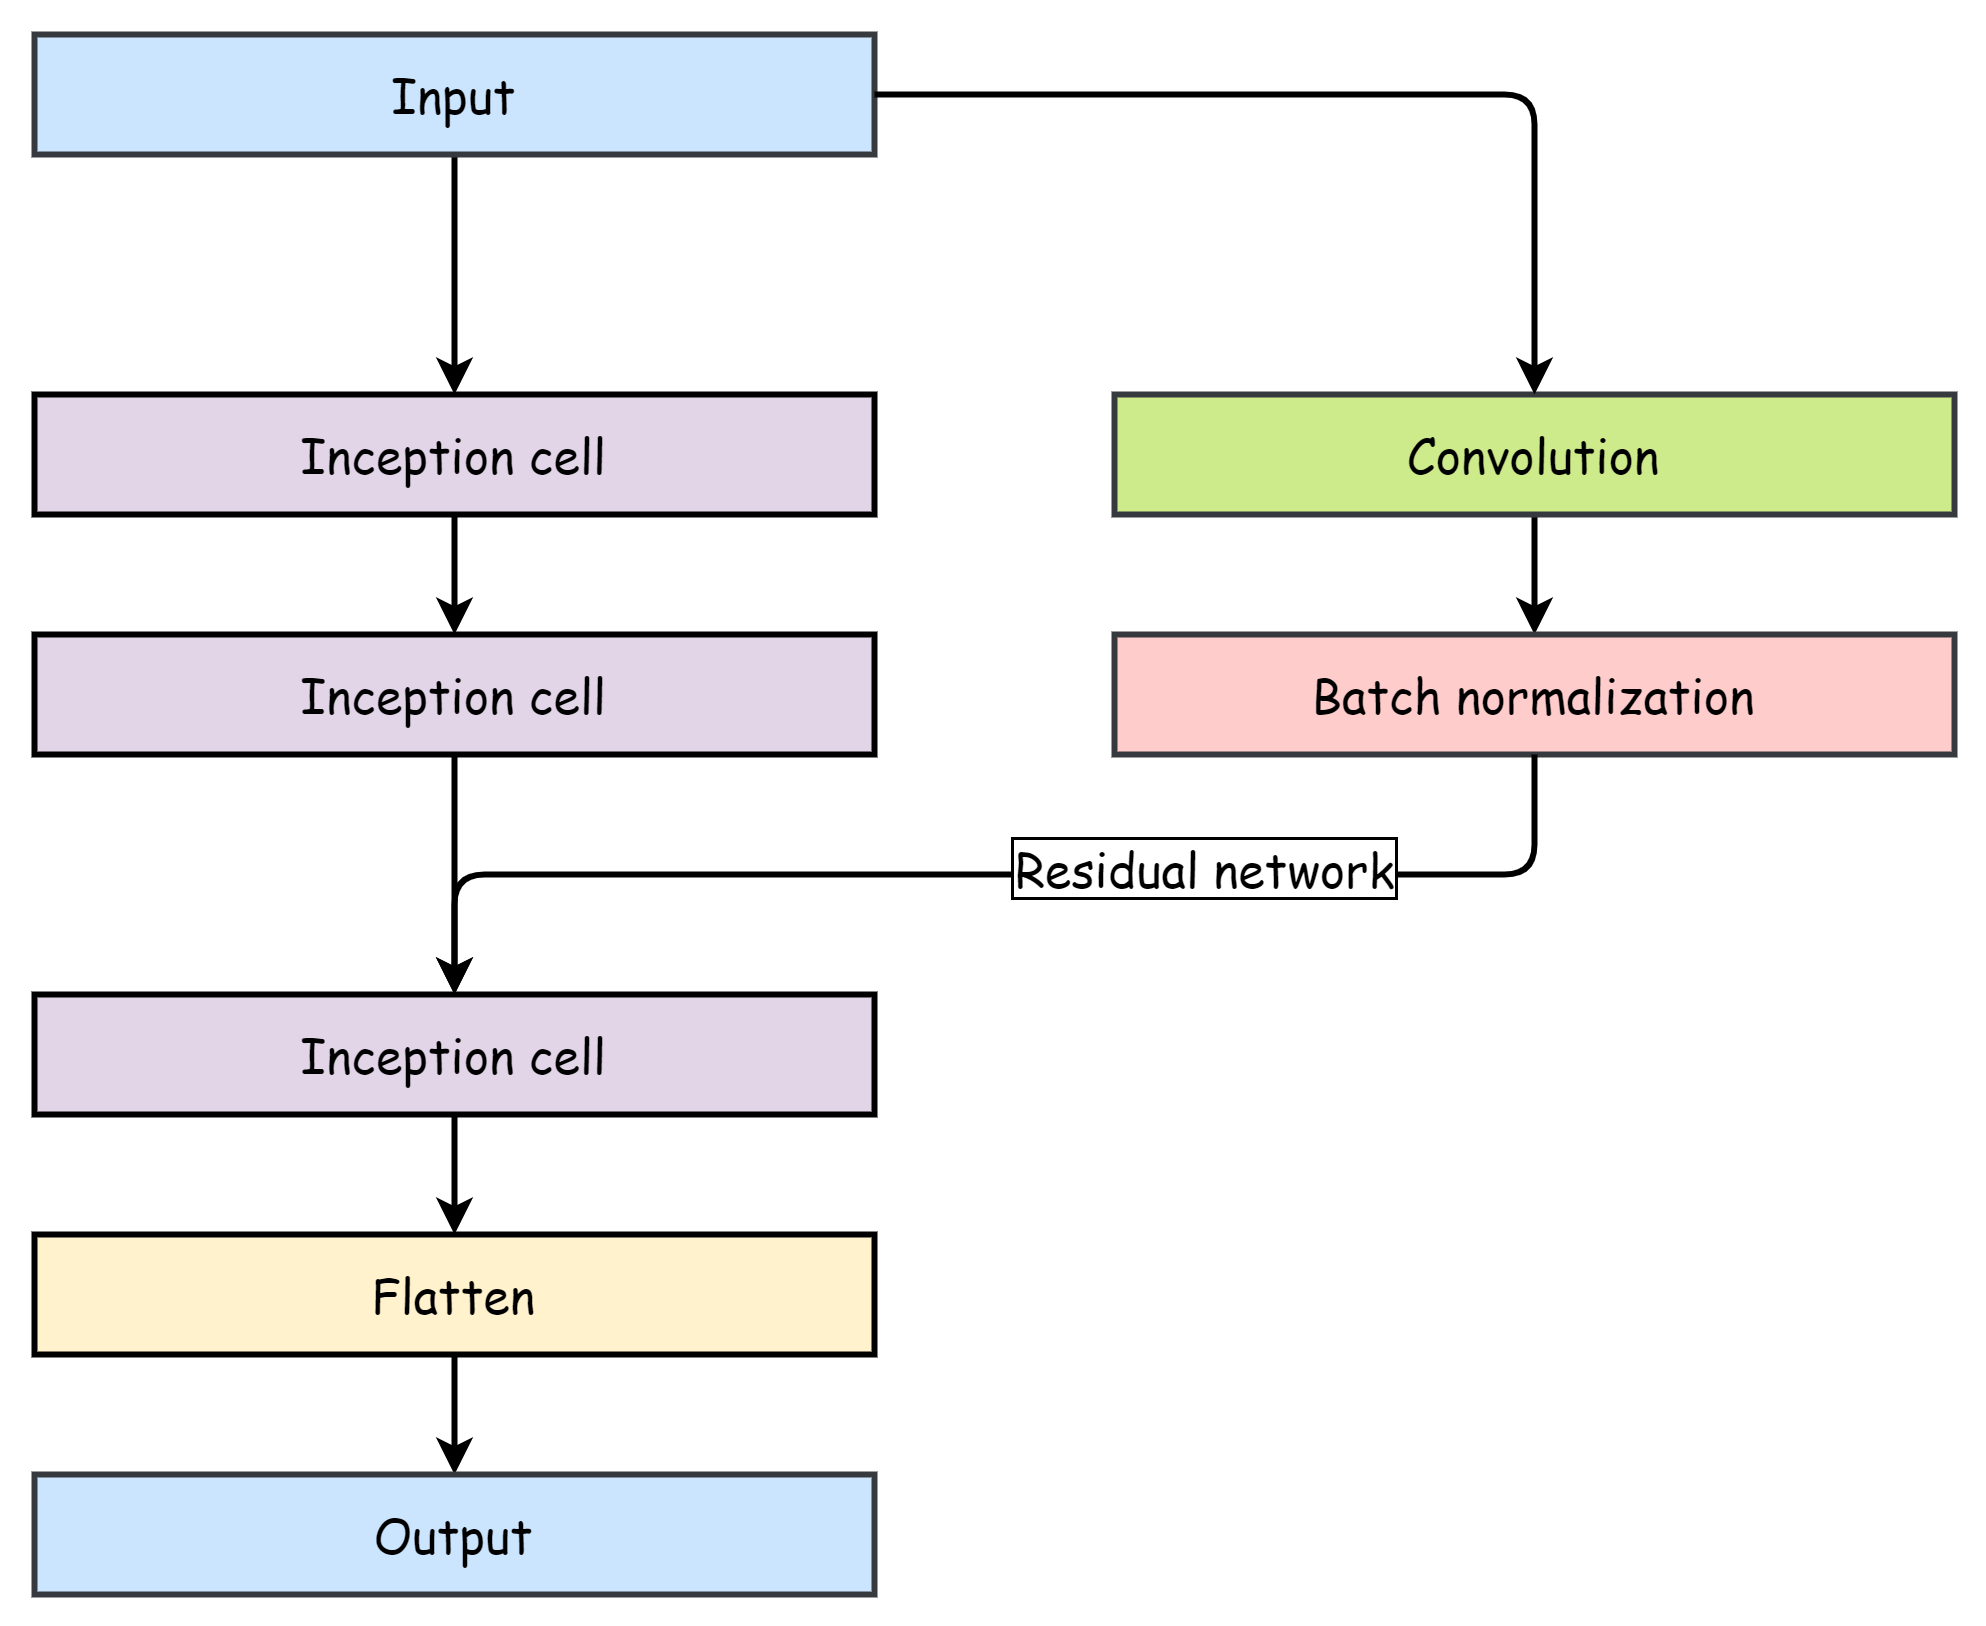

The diagram above was exported from draw.io. Its source (the exported page's mxGraphModel, read from the mxfile embedded in the PNG):
<mxGraphModel dx="1209" dy="574" grid="1" gridSize="10" guides="1" tooltips="1" connect="1" arrows="1" fold="1" page="1" pageScale="1" pageWidth="827" pageHeight="1169" math="0" shadow="0">
  <root>
    <mxCell id="0" />
    <mxCell id="1" parent="0" />
    <mxCell id="d_cX2G4ChQivt3oXZhH9-6" style="edgeStyle=orthogonalEdgeStyle;rounded=0;orthogonalLoop=1;jettySize=auto;html=1;entryX=0.5;entryY=0;entryDx=0;entryDy=0;strokeWidth=2;" edge="1" parent="1" source="d_cX2G4ChQivt3oXZhH9-1" target="d_cX2G4ChQivt3oXZhH9-4">
      <mxGeometry relative="1" as="geometry" />
    </mxCell>
    <mxCell id="d_cX2G4ChQivt3oXZhH9-1" value="&lt;font style=&quot;font-size: 16px&quot; face=&quot;Comic Sans MS&quot;&gt;Input&lt;/font&gt;" style="rounded=0;whiteSpace=wrap;html=1;strokeWidth=2;fillColor=#cce5ff;strokeColor=#36393d;" vertex="1" parent="1">
      <mxGeometry x="200" y="80" width="280" height="40" as="geometry" />
    </mxCell>
    <mxCell id="d_cX2G4ChQivt3oXZhH9-23" style="edgeStyle=orthogonalEdgeStyle;rounded=0;orthogonalLoop=1;jettySize=auto;html=1;entryX=0.5;entryY=0;entryDx=0;entryDy=0;fontFamily=Comic Sans MS;strokeWidth=2;" edge="1" parent="1" source="d_cX2G4ChQivt3oXZhH9-2" target="d_cX2G4ChQivt3oXZhH9-22">
      <mxGeometry relative="1" as="geometry" />
    </mxCell>
    <mxCell id="d_cX2G4ChQivt3oXZhH9-2" value="&lt;font style=&quot;font-size: 16px&quot; face=&quot;Comic Sans MS&quot;&gt;Flatten&lt;/font&gt;" style="rounded=0;whiteSpace=wrap;html=1;strokeWidth=2;fillColor=#fff2cc;" vertex="1" parent="1">
      <mxGeometry x="200" y="480" width="280" height="40" as="geometry" />
    </mxCell>
    <mxCell id="d_cX2G4ChQivt3oXZhH9-8" style="edgeStyle=orthogonalEdgeStyle;rounded=0;orthogonalLoop=1;jettySize=auto;html=1;exitX=0.5;exitY=1;exitDx=0;exitDy=0;entryX=0.5;entryY=0;entryDx=0;entryDy=0;strokeWidth=2;" edge="1" parent="1" source="d_cX2G4ChQivt3oXZhH9-3" target="d_cX2G4ChQivt3oXZhH9-5">
      <mxGeometry relative="1" as="geometry" />
    </mxCell>
    <mxCell id="d_cX2G4ChQivt3oXZhH9-3" value="&lt;span style=&quot;font-size: 16px&quot;&gt;&lt;font face=&quot;Comic Sans MS&quot;&gt;Inception cell&lt;/font&gt;&lt;/span&gt;" style="rounded=0;whiteSpace=wrap;html=1;strokeWidth=2;fillColor=#e1d5e7;" vertex="1" parent="1">
      <mxGeometry x="200" y="280" width="280" height="40" as="geometry" />
    </mxCell>
    <mxCell id="d_cX2G4ChQivt3oXZhH9-7" style="edgeStyle=orthogonalEdgeStyle;rounded=0;orthogonalLoop=1;jettySize=auto;html=1;entryX=0.5;entryY=0;entryDx=0;entryDy=0;strokeWidth=2;" edge="1" parent="1" source="d_cX2G4ChQivt3oXZhH9-4" target="d_cX2G4ChQivt3oXZhH9-3">
      <mxGeometry relative="1" as="geometry" />
    </mxCell>
    <mxCell id="d_cX2G4ChQivt3oXZhH9-4" value="&lt;font style=&quot;font-size: 16px&quot; face=&quot;Comic Sans MS&quot;&gt;Inception cell&lt;/font&gt;" style="rounded=0;whiteSpace=wrap;html=1;strokeWidth=2;fillColor=#e1d5e7;" vertex="1" parent="1">
      <mxGeometry x="200" y="200" width="280" height="40" as="geometry" />
    </mxCell>
    <mxCell id="d_cX2G4ChQivt3oXZhH9-9" style="edgeStyle=orthogonalEdgeStyle;rounded=0;orthogonalLoop=1;jettySize=auto;html=1;entryX=0.5;entryY=0;entryDx=0;entryDy=0;strokeWidth=2;" edge="1" parent="1" source="d_cX2G4ChQivt3oXZhH9-5" target="d_cX2G4ChQivt3oXZhH9-2">
      <mxGeometry relative="1" as="geometry" />
    </mxCell>
    <mxCell id="d_cX2G4ChQivt3oXZhH9-5" value="&lt;span style=&quot;font-size: 16px&quot;&gt;&lt;font face=&quot;Comic Sans MS&quot;&gt;Inception cell&lt;/font&gt;&lt;/span&gt;" style="rounded=0;whiteSpace=wrap;html=1;strokeWidth=2;fillColor=#e1d5e7;" vertex="1" parent="1">
      <mxGeometry x="200" y="400" width="280" height="40" as="geometry" />
    </mxCell>
    <mxCell id="d_cX2G4ChQivt3oXZhH9-17" style="edgeStyle=orthogonalEdgeStyle;rounded=0;orthogonalLoop=1;jettySize=auto;html=1;strokeWidth=2;" edge="1" parent="1" source="d_cX2G4ChQivt3oXZhH9-13" target="d_cX2G4ChQivt3oXZhH9-14">
      <mxGeometry relative="1" as="geometry" />
    </mxCell>
    <mxCell id="d_cX2G4ChQivt3oXZhH9-13" value="&lt;font style=&quot;font-size: 16px&quot; face=&quot;Comic Sans MS&quot;&gt;Convolution&lt;/font&gt;" style="rounded=0;whiteSpace=wrap;html=1;strokeWidth=2;fillColor=#cdeb8b;strokeColor=#36393d;" vertex="1" parent="1">
      <mxGeometry x="560" y="200" width="280" height="40" as="geometry" />
    </mxCell>
    <mxCell id="d_cX2G4ChQivt3oXZhH9-14" value="&lt;span style=&quot;font-size: 16px&quot;&gt;&lt;font face=&quot;Comic Sans MS&quot;&gt;Batch normalization&lt;/font&gt;&lt;/span&gt;" style="rounded=0;whiteSpace=wrap;html=1;strokeWidth=2;fillColor=#ffcccc;strokeColor=#36393d;" vertex="1" parent="1">
      <mxGeometry x="560" y="280" width="280" height="40" as="geometry" />
    </mxCell>
    <mxCell id="d_cX2G4ChQivt3oXZhH9-16" value="" style="endArrow=classic;html=1;strokeWidth=2;exitX=1;exitY=0.5;exitDx=0;exitDy=0;entryX=0.5;entryY=0;entryDx=0;entryDy=0;" edge="1" parent="1" source="d_cX2G4ChQivt3oXZhH9-1" target="d_cX2G4ChQivt3oXZhH9-13">
      <mxGeometry width="50" height="50" relative="1" as="geometry">
        <mxPoint x="390" y="350" as="sourcePoint" />
        <mxPoint x="660" y="200" as="targetPoint" />
        <Array as="points">
          <mxPoint x="660" y="100" />
          <mxPoint x="700" y="100" />
        </Array>
      </mxGeometry>
    </mxCell>
    <mxCell id="d_cX2G4ChQivt3oXZhH9-22" value="&lt;font style=&quot;font-size: 16px&quot; face=&quot;Comic Sans MS&quot;&gt;Output&lt;/font&gt;" style="rounded=0;whiteSpace=wrap;html=1;strokeWidth=2;fillColor=#cce5ff;strokeColor=#36393d;" vertex="1" parent="1">
      <mxGeometry x="200" y="560" width="280" height="40" as="geometry" />
    </mxCell>
    <mxCell id="d_cX2G4ChQivt3oXZhH9-24" value="" style="endArrow=classic;html=1;fontFamily=Comic Sans MS;strokeWidth=2;exitX=0.5;exitY=1;exitDx=0;exitDy=0;entryX=0.5;entryY=0;entryDx=0;entryDy=0;" edge="1" parent="1" source="d_cX2G4ChQivt3oXZhH9-14" target="d_cX2G4ChQivt3oXZhH9-5">
      <mxGeometry width="50" height="50" relative="1" as="geometry">
        <mxPoint x="390" y="340" as="sourcePoint" />
        <mxPoint x="440" y="290" as="targetPoint" />
        <Array as="points">
          <mxPoint x="700" y="360" />
          <mxPoint x="340" y="360" />
        </Array>
      </mxGeometry>
    </mxCell>
    <mxCell id="d_cX2G4ChQivt3oXZhH9-25" value="Residual network" style="edgeLabel;html=1;align=center;verticalAlign=middle;resizable=0;points=[];fontFamily=Comic Sans MS;fontSize=16;labelBorderColor=#000000;" vertex="1" connectable="0" parent="d_cX2G4ChQivt3oXZhH9-24">
      <mxGeometry x="-0.3121" y="-3" relative="1" as="geometry">
        <mxPoint as="offset" />
      </mxGeometry>
    </mxCell>
  </root>
</mxGraphModel>